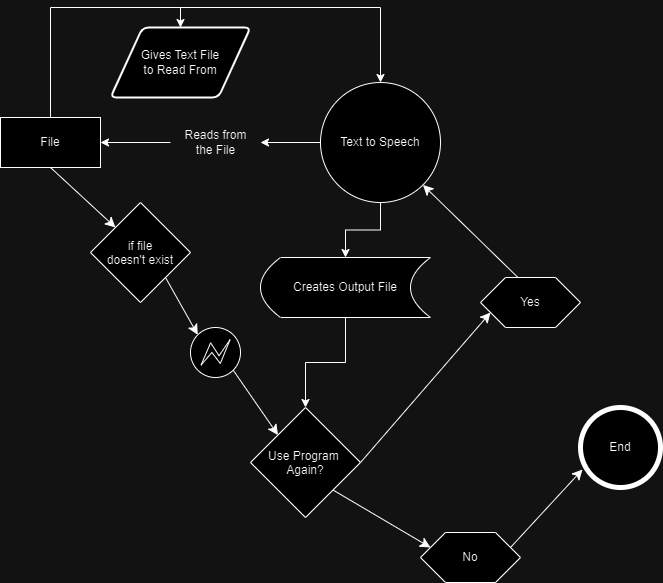

The diagram above was exported from draw.io. Its source (the exported page's mxGraphModel, read from the mxfile embedded in the PNG):
<mxGraphModel dx="1393" dy="758" grid="1" gridSize="10" guides="1" tooltips="1" connect="1" arrows="1" fold="1" page="1" pageScale="1" pageWidth="850" pageHeight="1100" math="0" shadow="0">
  <root>
    <mxCell id="0" />
    <mxCell id="1" parent="0" />
    <mxCell id="OS5yNtTstuqsKu3GFZPS-26" style="edgeStyle=orthogonalEdgeStyle;rounded=0;orthogonalLoop=1;jettySize=auto;html=1;exitX=0.5;exitY=0;exitDx=0;exitDy=0;entryX=0.5;entryY=0;entryDx=0;entryDy=0;" parent="1" source="OS5yNtTstuqsKu3GFZPS-31" target="OS5yNtTstuqsKu3GFZPS-3" edge="1">
      <mxGeometry relative="1" as="geometry" />
    </mxCell>
    <mxCell id="Iov8bIbnbMfIM1R9dD0a-8" style="edgeStyle=none;curved=1;rounded=0;orthogonalLoop=1;jettySize=auto;html=1;exitX=0.5;exitY=1;exitDx=0;exitDy=0;entryX=0;entryY=0;entryDx=0;entryDy=0;fontSize=12;startSize=8;endSize=8;" parent="1" source="OS5yNtTstuqsKu3GFZPS-2" target="Iov8bIbnbMfIM1R9dD0a-7" edge="1">
      <mxGeometry relative="1" as="geometry" />
    </mxCell>
    <mxCell id="OS5yNtTstuqsKu3GFZPS-2" value="File" style="html=1;dashed=0;whiteSpace=wrap;" parent="1" vertex="1">
      <mxGeometry x="120" y="320" width="100" height="50" as="geometry" />
    </mxCell>
    <mxCell id="OS5yNtTstuqsKu3GFZPS-9" style="edgeStyle=orthogonalEdgeStyle;rounded=0;orthogonalLoop=1;jettySize=auto;html=1;exitX=0;exitY=0.5;exitDx=0;exitDy=0;entryX=1;entryY=0.5;entryDx=0;entryDy=0;" parent="1" source="OS5yNtTstuqsKu3GFZPS-5" target="OS5yNtTstuqsKu3GFZPS-2" edge="1">
      <mxGeometry relative="1" as="geometry" />
    </mxCell>
    <mxCell id="pMJp1EJQcDAcmxkJBn0Q-2" style="edgeStyle=orthogonalEdgeStyle;rounded=0;orthogonalLoop=1;jettySize=auto;html=1;exitX=0.5;exitY=1;exitDx=0;exitDy=0;entryX=0.5;entryY=0;entryDx=0;entryDy=0;" edge="1" parent="1" source="OS5yNtTstuqsKu3GFZPS-3" target="pMJp1EJQcDAcmxkJBn0Q-1">
      <mxGeometry relative="1" as="geometry" />
    </mxCell>
    <mxCell id="OS5yNtTstuqsKu3GFZPS-3" value="Text to Speech" style="shape=ellipse;html=1;dashed=0;whiteSpace=wrap;perimeter=ellipsePerimeter;" parent="1" vertex="1">
      <mxGeometry x="440" y="285" width="120" height="120" as="geometry" />
    </mxCell>
    <mxCell id="OS5yNtTstuqsKu3GFZPS-10" value="" style="edgeStyle=orthogonalEdgeStyle;rounded=0;orthogonalLoop=1;jettySize=auto;html=1;exitX=0;exitY=0.5;exitDx=0;exitDy=0;entryX=1;entryY=0.5;entryDx=0;entryDy=0;" parent="1" source="OS5yNtTstuqsKu3GFZPS-3" target="OS5yNtTstuqsKu3GFZPS-5" edge="1">
      <mxGeometry relative="1" as="geometry">
        <mxPoint x="365" y="345" as="sourcePoint" />
        <mxPoint x="220" y="345" as="targetPoint" />
      </mxGeometry>
    </mxCell>
    <mxCell id="OS5yNtTstuqsKu3GFZPS-5" value="Reads from&lt;div&gt;the File&lt;/div&gt;" style="text;html=1;align=center;verticalAlign=middle;resizable=0;points=[];autosize=1;strokeColor=none;fillColor=none;" parent="1" vertex="1">
      <mxGeometry x="290" y="325" width="90" height="40" as="geometry" />
    </mxCell>
    <mxCell id="OS5yNtTstuqsKu3GFZPS-32" value="" style="edgeStyle=orthogonalEdgeStyle;rounded=0;orthogonalLoop=1;jettySize=auto;html=1;exitX=0.5;exitY=0;exitDx=0;exitDy=0;entryX=0.5;entryY=0;entryDx=0;entryDy=0;" parent="1" source="OS5yNtTstuqsKu3GFZPS-2" target="OS5yNtTstuqsKu3GFZPS-31" edge="1">
      <mxGeometry relative="1" as="geometry">
        <mxPoint x="170" y="320" as="sourcePoint" />
        <mxPoint x="425" y="285" as="targetPoint" />
      </mxGeometry>
    </mxCell>
    <mxCell id="OS5yNtTstuqsKu3GFZPS-31" value="Gives Text File&lt;div&gt;to Read From&lt;/div&gt;" style="shape=parallelogram;html=1;strokeWidth=2;perimeter=parallelogramPerimeter;whiteSpace=wrap;rounded=1;arcSize=12;size=0.23;" parent="1" vertex="1">
      <mxGeometry x="230" y="230" width="140" height="70" as="geometry" />
    </mxCell>
    <mxCell id="Iov8bIbnbMfIM1R9dD0a-7" value="if file&#10;doesn't exist" style="rhombus;" parent="1" vertex="1">
      <mxGeometry x="210" y="405" width="100" height="100" as="geometry" />
    </mxCell>
    <mxCell id="Iov8bIbnbMfIM1R9dD0a-15" style="edgeStyle=none;curved=1;rounded=0;orthogonalLoop=1;jettySize=auto;html=1;exitX=0.855;exitY=0.855;exitDx=0;exitDy=0;exitPerimeter=0;entryX=0;entryY=0;entryDx=0;entryDy=0;fontSize=12;startSize=8;endSize=8;" parent="1" source="Iov8bIbnbMfIM1R9dD0a-10" target="Iov8bIbnbMfIM1R9dD0a-14" edge="1">
      <mxGeometry relative="1" as="geometry" />
    </mxCell>
    <mxCell id="Iov8bIbnbMfIM1R9dD0a-10" value="" style="points=[[0.145,0.145,0],[0.5,0,0],[0.855,0.145,0],[1,0.5,0],[0.855,0.855,0],[0.5,1,0],[0.145,0.855,0],[0,0.5,0]];shape=mxgraph.bpmn.event;html=1;verticalLabelPosition=bottom;labelBackgroundColor=#ffffff;verticalAlign=top;align=center;perimeter=ellipsePerimeter;outlineConnect=0;aspect=fixed;outline=eventInt;symbol=error;" parent="1" vertex="1">
      <mxGeometry x="310" y="530" width="50" height="50" as="geometry" />
    </mxCell>
    <mxCell id="Iov8bIbnbMfIM1R9dD0a-11" style="edgeStyle=none;curved=1;rounded=0;orthogonalLoop=1;jettySize=auto;html=1;exitX=1;exitY=1;exitDx=0;exitDy=0;entryX=0.145;entryY=0.145;entryDx=0;entryDy=0;entryPerimeter=0;fontSize=12;startSize=8;endSize=8;" parent="1" source="Iov8bIbnbMfIM1R9dD0a-7" target="Iov8bIbnbMfIM1R9dD0a-10" edge="1">
      <mxGeometry relative="1" as="geometry" />
    </mxCell>
    <mxCell id="Iov8bIbnbMfIM1R9dD0a-19" style="edgeStyle=none;curved=1;rounded=0;orthogonalLoop=1;jettySize=auto;html=1;exitX=1;exitY=0.5;exitDx=0;exitDy=0;entryX=0;entryY=0.75;entryDx=0;entryDy=0;fontSize=12;startSize=8;endSize=8;" parent="1" source="Iov8bIbnbMfIM1R9dD0a-14" target="Iov8bIbnbMfIM1R9dD0a-17" edge="1">
      <mxGeometry relative="1" as="geometry" />
    </mxCell>
    <mxCell id="Iov8bIbnbMfIM1R9dD0a-21" style="edgeStyle=none;curved=1;rounded=0;orthogonalLoop=1;jettySize=auto;html=1;exitX=1;exitY=1;exitDx=0;exitDy=0;entryX=0;entryY=0.25;entryDx=0;entryDy=0;fontSize=12;startSize=8;endSize=8;" parent="1" source="Iov8bIbnbMfIM1R9dD0a-14" target="Iov8bIbnbMfIM1R9dD0a-20" edge="1">
      <mxGeometry relative="1" as="geometry" />
    </mxCell>
    <mxCell id="Iov8bIbnbMfIM1R9dD0a-14" value="Use Program &#10;Again?" style="rhombus;" parent="1" vertex="1">
      <mxGeometry x="370" y="610" width="110" height="110" as="geometry" />
    </mxCell>
    <mxCell id="Iov8bIbnbMfIM1R9dD0a-36" style="edgeStyle=none;curved=1;rounded=0;orthogonalLoop=1;jettySize=auto;html=1;exitX=0.375;exitY=0;exitDx=0;exitDy=0;entryX=1;entryY=1;entryDx=0;entryDy=0;fontSize=12;startSize=8;endSize=8;" parent="1" source="Iov8bIbnbMfIM1R9dD0a-17" target="OS5yNtTstuqsKu3GFZPS-3" edge="1">
      <mxGeometry relative="1" as="geometry" />
    </mxCell>
    <mxCell id="Iov8bIbnbMfIM1R9dD0a-17" value="Yes" style="shape=hexagon;perimeter=hexagonPerimeter2;whiteSpace=wrap;html=1;size=0.25" parent="1" vertex="1">
      <mxGeometry x="600" y="480" width="100" height="50" as="geometry" />
    </mxCell>
    <mxCell id="Iov8bIbnbMfIM1R9dD0a-20" value="No" style="shape=hexagon;perimeter=hexagonPerimeter2;whiteSpace=wrap;html=1;size=0.25" parent="1" vertex="1">
      <mxGeometry x="540" y="735" width="100" height="50" as="geometry" />
    </mxCell>
    <mxCell id="Iov8bIbnbMfIM1R9dD0a-26" value="End" style="shape=ellipse;html=1;dashed=0;whiteSpace=wrap;aspect=fixed;strokeWidth=5;perimeter=ellipsePerimeter;" parent="1" vertex="1">
      <mxGeometry x="700" y="610" width="80" height="80" as="geometry" />
    </mxCell>
    <mxCell id="Iov8bIbnbMfIM1R9dD0a-34" style="edgeStyle=none;curved=1;rounded=0;orthogonalLoop=1;jettySize=auto;html=1;exitX=1;exitY=0.25;exitDx=0;exitDy=0;entryX=0.025;entryY=0.775;entryDx=0;entryDy=0;entryPerimeter=0;fontSize=12;startSize=8;endSize=8;" parent="1" source="Iov8bIbnbMfIM1R9dD0a-20" target="Iov8bIbnbMfIM1R9dD0a-26" edge="1">
      <mxGeometry relative="1" as="geometry" />
    </mxCell>
    <mxCell id="pMJp1EJQcDAcmxkJBn0Q-3" style="edgeStyle=orthogonalEdgeStyle;rounded=0;orthogonalLoop=1;jettySize=auto;html=1;exitX=0.5;exitY=1;exitDx=0;exitDy=0;entryX=0.5;entryY=0;entryDx=0;entryDy=0;" edge="1" parent="1" source="pMJp1EJQcDAcmxkJBn0Q-1" target="Iov8bIbnbMfIM1R9dD0a-14">
      <mxGeometry relative="1" as="geometry" />
    </mxCell>
    <mxCell id="pMJp1EJQcDAcmxkJBn0Q-1" value="&lt;span style=&quot;text-wrap: nowrap;&quot;&gt;Creates Output File&lt;/span&gt;" style="shape=dataStorage;whiteSpace=wrap;html=1;fixedSize=1;" vertex="1" parent="1">
      <mxGeometry x="380" y="460" width="170" height="60" as="geometry" />
    </mxCell>
  </root>
</mxGraphModel>